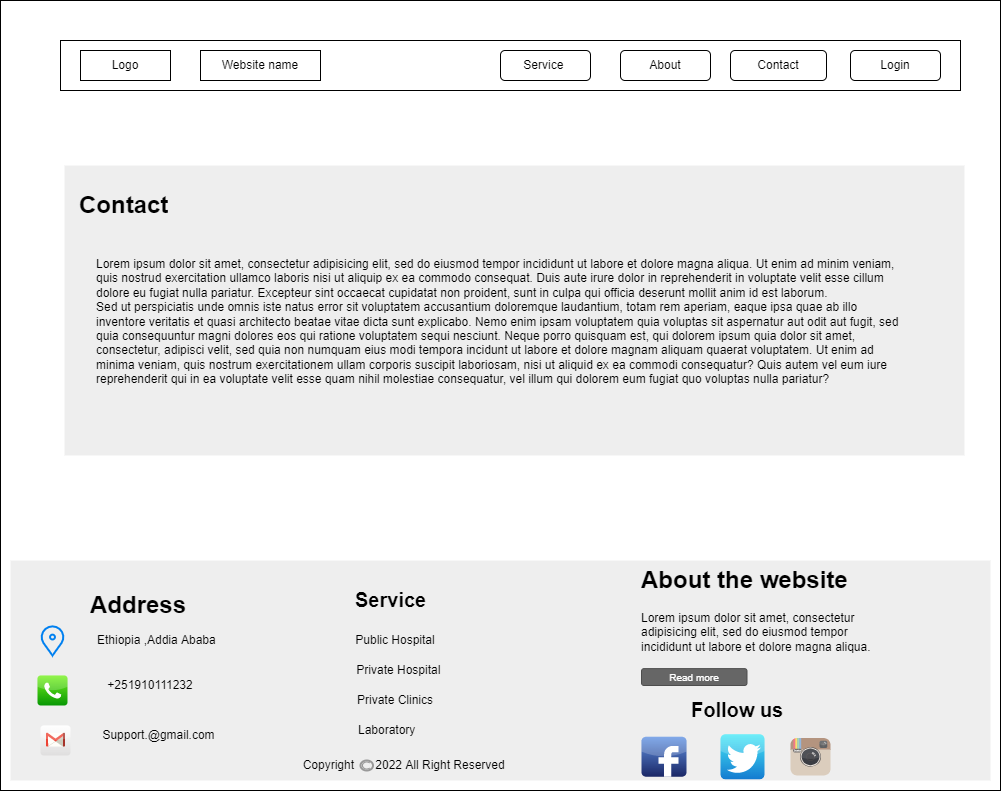

The diagram above was exported from draw.io. Its source (the exported page's mxGraphModel, read from the mxfile embedded in the PNG):
<mxGraphModel dx="2555" dy="1328" grid="1" gridSize="10" guides="1" tooltips="1" connect="1" arrows="1" fold="1" page="1" pageScale="1" pageWidth="827" pageHeight="1169" math="0" shadow="0">
  <root>
    <mxCell id="0" />
    <mxCell id="1" parent="0" />
    <mxCell id="-in0EfL4wDqTMPDAf5XX-1" value="" style="rounded=0;whiteSpace=wrap;html=1;" parent="1" vertex="1">
      <mxGeometry x="250" y="130" width="1000" height="790" as="geometry" />
    </mxCell>
    <mxCell id="-in0EfL4wDqTMPDAf5XX-2" value="" style="rounded=0;whiteSpace=wrap;html=1;" parent="1" vertex="1">
      <mxGeometry x="310" y="170" width="900" height="50" as="geometry" />
    </mxCell>
    <mxCell id="-in0EfL4wDqTMPDAf5XX-3" value="Logo" style="rounded=0;whiteSpace=wrap;html=1;" parent="1" vertex="1">
      <mxGeometry x="330" y="180" width="90" height="30" as="geometry" />
    </mxCell>
    <mxCell id="-in0EfL4wDqTMPDAf5XX-4" value="Website name" style="rounded=0;whiteSpace=wrap;html=1;" parent="1" vertex="1">
      <mxGeometry x="450" y="180" width="120" height="30" as="geometry" />
    </mxCell>
    <mxCell id="-in0EfL4wDqTMPDAf5XX-5" value="Login" style="rounded=1;whiteSpace=wrap;html=1;" parent="1" vertex="1">
      <mxGeometry x="1100" y="180" width="90" height="30" as="geometry" />
    </mxCell>
    <mxCell id="-in0EfL4wDqTMPDAf5XX-6" value="Contact" style="rounded=1;whiteSpace=wrap;html=1;" parent="1" vertex="1">
      <mxGeometry x="980" y="180" width="96" height="30" as="geometry" />
    </mxCell>
    <mxCell id="-in0EfL4wDqTMPDAf5XX-7" value="About" style="rounded=1;whiteSpace=wrap;html=1;" parent="1" vertex="1">
      <mxGeometry x="870" y="180" width="90" height="30" as="geometry" />
    </mxCell>
    <mxCell id="-in0EfL4wDqTMPDAf5XX-8" value="Service&amp;nbsp;" style="rounded=1;whiteSpace=wrap;html=1;" parent="1" vertex="1">
      <mxGeometry x="750" y="180" width="90" height="30" as="geometry" />
    </mxCell>
    <mxCell id="-in0EfL4wDqTMPDAf5XX-9" value="" style="shape=rect;fillColor=#eeeeee;strokeColor=none;rounded=0 fontsize=14;fontFamily=Helvetica;fontSize=12;fontColor=default;html=1;" parent="1" vertex="1">
      <mxGeometry x="314" y="295" width="900" height="290" as="geometry" />
    </mxCell>
    <mxCell id="-in0EfL4wDqTMPDAf5XX-10" value="&lt;h1&gt;Contact&lt;/h1&gt;" style="text;html=1;strokeColor=none;fillColor=none;spacing=5;spacingTop=-20;whiteSpace=wrap;overflow=hidden;rounded=0;fontFamily=Helvetica;fontSize=12;fontColor=default;" parent="1" vertex="1">
      <mxGeometry x="324" y="315" width="290" height="40" as="geometry" />
    </mxCell>
    <mxCell id="-in0EfL4wDqTMPDAf5XX-11" value="" style="shape=rect;fillColor=#eeeeee;strokeColor=none;rounded=0 fontsize=14;fontFamily=Helvetica;fontSize=12;fontColor=default;html=1;" parent="1" vertex="1">
      <mxGeometry x="260" y="690" width="980" height="220" as="geometry" />
    </mxCell>
    <mxCell id="-in0EfL4wDqTMPDAf5XX-12" value="&lt;h1&gt;About the website&lt;/h1&gt;&lt;p&gt;Lorem ipsum dolor sit amet, consectetur adipisicing elit, sed do eiusmod tempor incididunt ut labore et dolore magna aliqua.&lt;/p&gt;" style="text;html=1;strokeColor=none;fillColor=none;spacing=5;spacingTop=-20;whiteSpace=wrap;overflow=hidden;rounded=0;fontFamily=Helvetica;fontSize=12;fontColor=default;" parent="1" vertex="1">
      <mxGeometry x="886" y="690" width="264" height="110" as="geometry" />
    </mxCell>
    <mxCell id="-in0EfL4wDqTMPDAf5XX-13" value="&lt;h1&gt;Address&amp;nbsp;&lt;/h1&gt;" style="text;html=1;strokeColor=none;fillColor=none;spacing=5;spacingTop=-20;whiteSpace=wrap;overflow=hidden;rounded=0;fontFamily=Helvetica;fontSize=12;fontColor=default;" parent="1" vertex="1">
      <mxGeometry x="335" y="715" width="190" height="40" as="geometry" />
    </mxCell>
    <mxCell id="-in0EfL4wDqTMPDAf5XX-14" value="" style="html=1;verticalLabelPosition=bottom;align=center;labelBackgroundColor=#ffffff;verticalAlign=top;strokeWidth=2;strokeColor=#0080F0;shadow=0;dashed=0;shape=mxgraph.ios7.icons.location;rounded=0 fontsize=14;fontFamily=Helvetica;fontSize=12;fontColor=default;fillColor=none;gradientColor=none;" parent="1" vertex="1">
      <mxGeometry x="290" y="755" width="24" height="30" as="geometry" />
    </mxCell>
    <mxCell id="-in0EfL4wDqTMPDAf5XX-15" value="" style="dashed=0;outlineConnect=0;html=1;align=center;labelPosition=center;verticalLabelPosition=bottom;verticalAlign=top;shape=mxgraph.webicons.phone;fillColor=#76F21E;gradientColor=#079704;rounded=0 fontsize=14;fontFamily=Helvetica;fontSize=12;fontColor=default;" parent="1" vertex="1">
      <mxGeometry x="287" y="805" width="30" height="30" as="geometry" />
    </mxCell>
    <mxCell id="-in0EfL4wDqTMPDAf5XX-16" value="" style="dashed=0;outlineConnect=0;html=1;align=center;labelPosition=center;verticalLabelPosition=bottom;verticalAlign=top;shape=mxgraph.webicons.gmail;gradientColor=#DFDEDE;rounded=0 fontsize=14;fontFamily=Helvetica;fontSize=12;fontColor=default;" parent="1" vertex="1">
      <mxGeometry x="290" y="855" width="30" height="30" as="geometry" />
    </mxCell>
    <mxCell id="-in0EfL4wDqTMPDAf5XX-17" value="&lt;h1&gt;Service&lt;/h1&gt;" style="text;html=1;strokeColor=none;fillColor=none;spacing=5;spacingTop=-20;whiteSpace=wrap;overflow=hidden;rounded=0;fontFamily=Helvetica;fontSize=10&#10;;fontColor=default;" parent="1" vertex="1">
      <mxGeometry x="600" y="715" width="100" height="40" as="geometry" />
    </mxCell>
    <mxCell id="-in0EfL4wDqTMPDAf5XX-18" value="Public Hospital&amp;nbsp; &amp;nbsp;" style="text;html=1;strokeColor=none;fillColor=none;align=center;verticalAlign=middle;whiteSpace=wrap;rounded=0;fontFamily=Helvetica;fontSize=12;fontColor=default;" parent="1" vertex="1">
      <mxGeometry x="600" y="755" width="100" height="30" as="geometry" />
    </mxCell>
    <mxCell id="-in0EfL4wDqTMPDAf5XX-19" value="Private Hospital&amp;nbsp;" style="text;html=1;strokeColor=none;fillColor=none;align=center;verticalAlign=middle;whiteSpace=wrap;rounded=0;fontFamily=Helvetica;fontSize=12;fontColor=default;" parent="1" vertex="1">
      <mxGeometry x="600" y="785" width="100" height="30" as="geometry" />
    </mxCell>
    <mxCell id="-in0EfL4wDqTMPDAf5XX-20" value="Private Clinics&amp;nbsp; &amp;nbsp;" style="text;html=1;strokeColor=none;fillColor=none;align=center;verticalAlign=middle;whiteSpace=wrap;rounded=0;fontFamily=Helvetica;fontSize=12;fontColor=default;" parent="1" vertex="1">
      <mxGeometry x="600" y="815" width="100" height="30" as="geometry" />
    </mxCell>
    <mxCell id="-in0EfL4wDqTMPDAf5XX-21" value="Laboratory&amp;nbsp; &amp;nbsp; &amp;nbsp; &amp;nbsp;&amp;nbsp;" style="text;html=1;strokeColor=none;fillColor=none;align=center;verticalAlign=middle;whiteSpace=wrap;rounded=0;fontFamily=Helvetica;fontSize=12;fontColor=default;" parent="1" vertex="1">
      <mxGeometry x="600" y="845" width="100" height="30" as="geometry" />
    </mxCell>
    <mxCell id="-in0EfL4wDqTMPDAf5XX-22" value="&lt;h1&gt;Follow us&lt;/h1&gt;" style="text;html=1;strokeColor=none;fillColor=none;spacing=5;spacingTop=-20;whiteSpace=wrap;overflow=hidden;rounded=0;fontFamily=Helvetica;fontSize=10&#10;;fontColor=default;" parent="1" vertex="1">
      <mxGeometry x="936" y="825" width="144" height="40" as="geometry" />
    </mxCell>
    <mxCell id="-in0EfL4wDqTMPDAf5XX-23" value="" style="dashed=0;outlineConnect=0;html=1;align=center;labelPosition=center;verticalLabelPosition=bottom;verticalAlign=top;shape=mxgraph.webicons.facebook;fillColor=#6294E4;gradientColor=#1A2665;rounded=0 fontsize=14;fontFamily=Helvetica;fontSize=12;fontColor=default;" parent="1" vertex="1">
      <mxGeometry x="891" y="866.25" width="45" height="40" as="geometry" />
    </mxCell>
    <mxCell id="-in0EfL4wDqTMPDAf5XX-24" value="" style="dashed=0;outlineConnect=0;html=1;align=center;labelPosition=center;verticalLabelPosition=bottom;verticalAlign=top;shape=mxgraph.webicons.twitter;fillColor=#49EAF7;gradientColor=#137BD0;rounded=0 fontsize=14;fontFamily=Helvetica;fontSize=12;fontColor=default;" parent="1" vertex="1">
      <mxGeometry x="970" y="863.75" width="44" height="45" as="geometry" />
    </mxCell>
    <mxCell id="-in0EfL4wDqTMPDAf5XX-25" value="" style="dashed=0;outlineConnect=0;html=1;align=center;labelPosition=center;verticalLabelPosition=bottom;verticalAlign=top;shape=mxgraph.weblogos.instagram;fillColor=#6FC0E4;gradientColor=#1E305B;rounded=0 fontsize=14;fontFamily=Helvetica;fontSize=12;fontColor=default;" parent="1" vertex="1">
      <mxGeometry x="1040" y="867.5" width="40" height="37.5" as="geometry" />
    </mxCell>
    <mxCell id="-in0EfL4wDqTMPDAf5XX-26" value="" style="strokeColor=#999999;verticalLabelPosition=bottom;shadow=0;dashed=0;verticalAlign=top;strokeWidth=2;html=1;shape=mxgraph.mockup.misc.copyrightIcon;rounded=0 fontsize=14;fontFamily=Helvetica;fontSize=12;fontColor=default;fillColor=none;gradientColor=none;" parent="1" vertex="1">
      <mxGeometry x="610" y="890" width="12.5" height="10" as="geometry" />
    </mxCell>
    <mxCell id="-in0EfL4wDqTMPDAf5XX-27" value="Copyright&amp;nbsp;" style="text;html=1;strokeColor=none;fillColor=none;align=center;verticalAlign=middle;whiteSpace=wrap;rounded=0;fontFamily=Helvetica;fontSize=12;fontColor=default;" parent="1" vertex="1">
      <mxGeometry x="550" y="880" width="60" height="30" as="geometry" />
    </mxCell>
    <mxCell id="-in0EfL4wDqTMPDAf5XX-28" value="2022 All Right Reserved" style="text;html=1;strokeColor=none;fillColor=none;align=center;verticalAlign=middle;whiteSpace=wrap;rounded=0;fontFamily=Helvetica;fontSize=12;fontColor=default;" parent="1" vertex="1">
      <mxGeometry x="610" y="880" width="160" height="30" as="geometry" />
    </mxCell>
    <mxCell id="-in0EfL4wDqTMPDAf5XX-29" value="Read more" style="rounded=1;html=1;shadow=0;dashed=0;whiteSpace=wrap;fontSize=10;fillColor=#666666;align=center;strokeColor=#4D4D4D;fontColor=#ffffff;fontFamily=Helvetica;" parent="1" vertex="1">
      <mxGeometry x="891" y="798.1199999999999" width="105.5" height="16.88" as="geometry" />
    </mxCell>
    <mxCell id="-in0EfL4wDqTMPDAf5XX-30" value="Lorem ipsum dolor sit amet, consectetur adipisicing elit, sed do eiusmod tempor incididunt ut labore et dolore magna aliqua. Ut enim ad minim veniam, quis nostrud exercitation ullamco laboris nisi ut aliquip ex ea commodo consequat. Duis aute irure dolor in reprehenderit in voluptate velit esse cillum dolore eu fugiat nulla pariatur. Excepteur sint occaecat cupidatat non proident, sunt in culpa qui officia deserunt mollit anim id est laborum.&#10;Sed ut perspiciatis unde omnis iste natus error sit voluptatem accusantium doloremque laudantium, totam rem aperiam, eaque ipsa quae ab illo inventore veritatis et quasi architecto beatae vitae dicta sunt explicabo. Nemo enim ipsam voluptatem quia voluptas sit aspernatur aut odit aut fugit, sed quia consequuntur magni dolores eos qui ratione voluptatem sequi nesciunt. Neque porro quisquam est, qui dolorem ipsum quia dolor sit amet, consectetur, adipisci velit, sed quia non numquam eius modi tempora incidunt ut labore et dolore magnam aliquam quaerat voluptatem. Ut enim ad minima veniam, quis nostrum exercitationem ullam corporis suscipit laboriosam, nisi ut aliquid ex ea commodi consequatur? Quis autem vel eum iure reprehenderit qui in ea voluptate velit esse quam nihil molestiae consequatur, vel illum qui dolorem eum fugiat quo voluptas nulla pariatur?" style="text;spacingTop=-5;whiteSpace=wrap;html=1;align=left;fontSize=12;fontFamily=Helvetica;fillColor=none;strokeColor=none;rounded=0 fontsize=14;fontColor=default;" parent="1" vertex="1">
      <mxGeometry x="344" y="385" width="810" height="180" as="geometry" />
    </mxCell>
    <mxCell id="-in0EfL4wDqTMPDAf5XX-32" value="Ethiopia ,Addia Ababa&amp;nbsp;" style="text;html=1;strokeColor=none;fillColor=none;align=center;verticalAlign=middle;whiteSpace=wrap;rounded=0;" parent="1" vertex="1">
      <mxGeometry x="328" y="755" width="160" height="30" as="geometry" />
    </mxCell>
    <mxCell id="-in0EfL4wDqTMPDAf5XX-33" value="+251910111232" style="text;html=1;strokeColor=none;fillColor=none;align=center;verticalAlign=middle;whiteSpace=wrap;rounded=0;" parent="1" vertex="1">
      <mxGeometry x="350" y="800" width="100" height="30" as="geometry" />
    </mxCell>
    <mxCell id="-in0EfL4wDqTMPDAf5XX-34" value="Support.@gmail.com" style="text;html=1;strokeColor=none;fillColor=none;align=center;verticalAlign=middle;whiteSpace=wrap;rounded=0;" parent="1" vertex="1">
      <mxGeometry x="345.5" y="850" width="125" height="30" as="geometry" />
    </mxCell>
  </root>
</mxGraphModel>